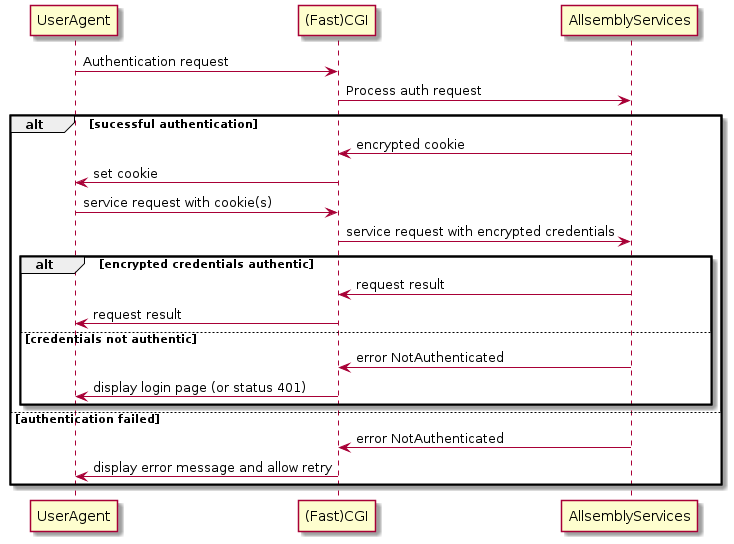

The diagram above was rendered by PlantUML. Its source (embedded in the PNG):
@startuml
UserAgent -> "(Fast)CGI": Authentication request
"(Fast)CGI" -> AllsemblyServices: Process auth request

alt sucessful authentication

    AllsemblyServices -> "(Fast)CGI": encrypted cookie
    "(Fast)CGI" -> UserAgent: set cookie
    UserAgent -> "(Fast)CGI": service request with cookie(s)
    "(Fast)CGI" -> AllsemblyServices: service request with encrypted credentials
    alt encrypted credentials authentic
        AllsemblyServices -> "(Fast)CGI": request result
        "(Fast)CGI" -> UserAgent: request result
    else credentials not authentic
        AllsemblyServices -> "(Fast)CGI": error NotAuthenticated
        "(Fast)CGI" -> UserAgent: display login page (or status 401)
    end

else authentication failed
    AllsemblyServices -> "(Fast)CGI": error NotAuthenticated
    "(Fast)CGI" -> UserAgent: display error message and allow retry

end
@enduml